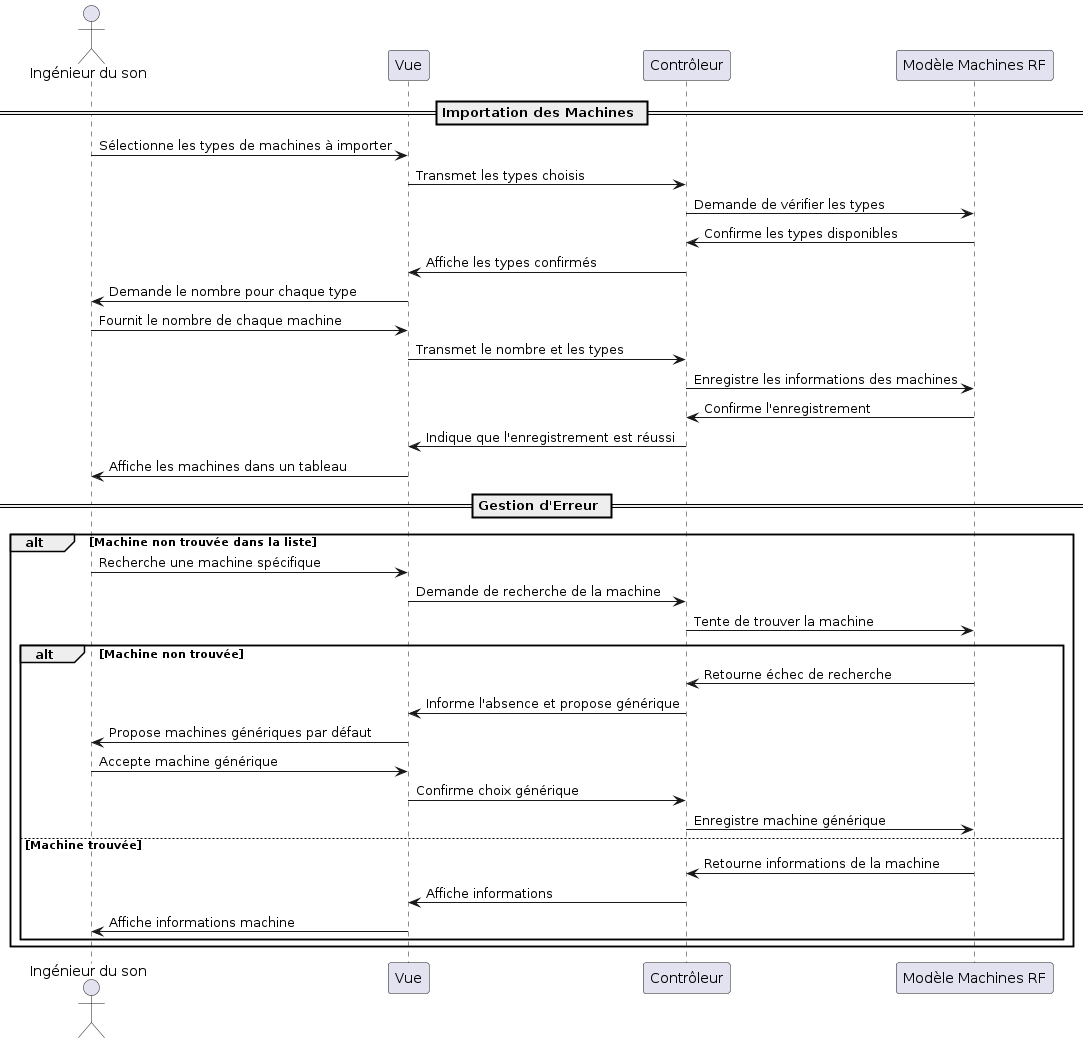

The diagram above was rendered by PlantUML. Its source (embedded in the PNG):
@startuml
actor "Ingénieur du son" as Ingenieur
participant "Vue" as Vue
participant "Contrôleur" as Controleur
participant "Modèle Machines RF" as Modele

== Importation des Machines ==
Ingenieur -> Vue : Sélectionne les types de machines à importer
Vue -> Controleur : Transmet les types choisis
Controleur -> Modele : Demande de vérifier les types
Modele -> Controleur : Confirme les types disponibles
Controleur -> Vue : Affiche les types confirmés
Vue -> Ingenieur : Demande le nombre pour chaque type
Ingenieur -> Vue : Fournit le nombre de chaque machine
Vue -> Controleur : Transmet le nombre et les types
Controleur -> Modele : Enregistre les informations des machines
Modele -> Controleur : Confirme l'enregistrement
Controleur -> Vue : Indique que l'enregistrement est réussi
Vue -> Ingenieur : Affiche les machines dans un tableau

== Gestion d'Erreur ==
alt Machine non trouvée dans la liste
    Ingenieur -> Vue : Recherche une machine spécifique
    Vue -> Controleur : Demande de recherche de la machine
    Controleur -> Modele : Tente de trouver la machine
    alt Machine non trouvée
        Modele -> Controleur : Retourne échec de recherche
        Controleur -> Vue : Informe l'absence et propose générique
        Vue -> Ingenieur : Propose machines génériques par défaut
        Ingenieur -> Vue : Accepte machine générique
        Vue -> Controleur : Confirme choix générique
        Controleur -> Modele : Enregistre machine générique
    else Machine trouvée
        Modele -> Controleur : Retourne informations de la machine
        Controleur -> Vue : Affiche informations
        Vue -> Ingenieur : Affiche informations machine
    end
end
@enduml